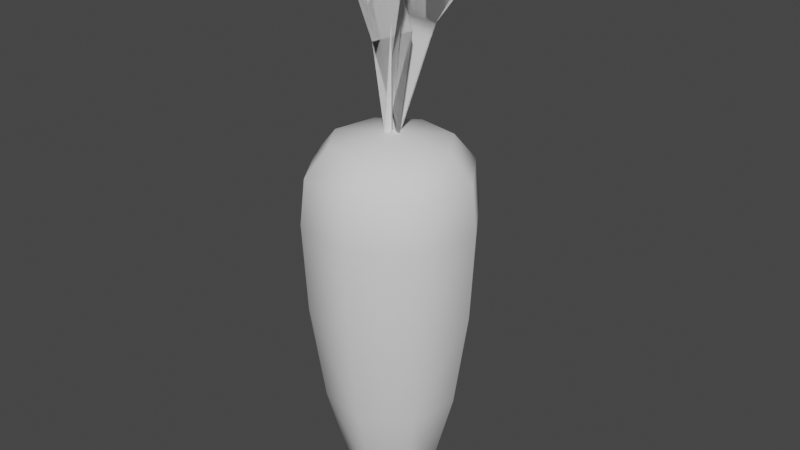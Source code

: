 # Source: Carrot.blend  (saved by Blender 3.6.13; exported with 4.5.12 LTS)
import bpy
from mathutils import Matrix  # noqa: F401  (used for matrix-valued properties, if any)

bpy.ops.wm.read_factory_settings(use_empty=True)
scene = bpy.context.scene
scene.name = 'Scene'

# ---- collections
col_collection = bpy.data.collections.new('Collection'); scene.collection.children.link(col_collection)

# ---- node groups
ng_auto_smooth = bpy.data.node_groups.new('Auto Smooth', 'GeometryNodeTree')
_s = ng_auto_smooth.interface.new_socket(name='Geometry', in_out='OUTPUT', socket_type='NodeSocketGeometry')
_s = ng_auto_smooth.interface.new_socket(name='Geometry', in_out='INPUT', socket_type='NodeSocketGeometry')
_s = ng_auto_smooth.interface.new_socket(name='Angle', in_out='INPUT', socket_type='NodeSocketFloat')
_s.subtype = 'ANGLE'
_s.min_value = 0.0
_s.max_value = 3.142
ng_auto_smooth.is_modifier = True
_N = ng_auto_smooth.nodes; _L = ng_auto_smooth.links
n0 = _N.new('NodeGroupOutput'); n0.name = 'Group Output'; n0.location = (480, -100)
n1 = _N.new('NodeGroupInput'); n1.name = 'Group Input'; n1.location = (-420, -300)
n2 = _N.new('NodeGroupInput'); n2.name = 'Group Input.001'; n2.location = (-60, -100)
n3 = _N.new('GeometryNodeSetShadeSmooth'); n3.name = 'Set Shade Smooth'; n3.location = (120, -100)
n3.domain = 'EDGE'
n4 = _N.new('GeometryNodeSetShadeSmooth'); n4.name = 'Set Shade Smooth.001'; n4.location = (300, -100)
n5 = _N.new('GeometryNodeInputMeshEdgeAngle'); n5.name = 'Edge Angle'; n5.location = (-420, -220)
n6 = _N.new('GeometryNodeInputEdgeSmooth'); n6.name = 'Is Edge Smooth'; n6.location = (-60, -160)
n7 = _N.new('GeometryNodeInputShadeSmooth'); n7.name = 'Is Face Smooth'; n7.location = (-240, -340)
n8 = _N.new('FunctionNodeBooleanMath'); n8.name = 'Boolean Math'; n8.location = (-60, -220)
n9 = _N.new('FunctionNodeCompare'); n9.name = 'Compare'; n9.location = (-240, -180)
n9.operation = 'LESS_EQUAL'
_L.new(n5.outputs[0], n9.inputs[0])
_L.new(n4.outputs[0], n0.inputs[0])
_L.new(n1.outputs[1], n9.inputs[1])
_L.new(n9.outputs[0], n8.inputs[0])
_L.new(n7.outputs[0], n8.inputs[1])
_L.new(n2.outputs[0], n3.inputs[0])
_L.new(n6.outputs[0], n3.inputs[1])
_L.new(n3.outputs[0], n4.inputs[0])
_L.new(n8.outputs[0], n3.inputs[2])
n0.is_active_output = True
ng_twosided = bpy.data.node_groups.new('TwoSided', 'GeometryNodeTree')
_s = ng_twosided.interface.new_socket(name='Geometry', in_out='OUTPUT', socket_type='NodeSocketGeometry')
_s = ng_twosided.interface.new_socket(name='Geometry', in_out='INPUT', socket_type='NodeSocketGeometry')
ng_twosided.is_modifier = True
_N = ng_twosided.nodes; _L = ng_twosided.links
n0 = _N.new('NodeGroupOutput'); n0.name = 'Group Output'; n0.location = (551, 7)
n1 = _N.new('GeometryNodeJoinGeometry'); n1.name = 'Join Geometry'; n1.location = (388, 6)
n2 = _N.new('NodeGroupInput'); n2.name = 'Group Input'; n2.location = (-35, -27)
n3 = _N.new('GeometryNodeFlipFaces'); n3.name = 'Flip Faces'; n3.location = (184, -85)
_L.new(n2.outputs[0], n3.inputs[0])
_L.new(n1.outputs[0], n0.inputs[0])
_L.new(n3.outputs[0], n1.inputs[0])
_L.new(n2.outputs[0], n1.inputs[0])
n0.is_active_output = True

# ---- world
world_world = bpy.data.worlds.new('World'); scene.world = world_world
world_world.use_nodes = True; world_world.node_tree.nodes.clear()
_N = world_world.node_tree.nodes; _L = world_world.node_tree.links
n0 = _N.new('ShaderNodeOutputWorld'); n0.name = 'World Output'; n0.location = (300, 300)
n1 = _N.new('ShaderNodeBackground'); n1.name = 'Background'; n1.location = (10, 300)
n1.inputs[0].default_value = (0.05088, 0.05088, 0.05088, 1.0)
_L.new(n1.outputs[0], n0.inputs[0])
n0.is_active_output = True
world_world.color = (0.05088, 0.05088, 0.05088)
world_world.use_sun_shadow = False
world_world.sun_shadow_jitter_overblur = 0.0

# ---- meshes
me_carrot = bpy.data.meshes.new('Carrot')
me_carrot.from_pydata([(-4.657e-09, -2.918e-07, 1.087), (0.0, 2.976e-07, -0.9209), (0.067, -0.3368, -0.298), (0.0808, -0.4062, 0.205), (0.08522, -0.4284, 0.6639), (0.2856, -0.1908, -0.298), (0.3444, -0.2301, 0.205), (0.3632, -0.2427, 0.6639), (0.3368, 0.067, -0.298), (0.4062, 0.0808, 0.205), (0.4284, 0.08522, 0.6639), (0.1908, 0.2856, -0.298), (0.2301, 0.3444, 0.205), (0.2427, 0.3632, 0.6639), (-0.067, 0.3368, -0.298), (-0.0808, 0.4062, 0.205), (-0.08522, 0.4284, 0.6639), (-0.2856, 0.1908, -0.298), (-0.3444, 0.2301, 0.205), (-0.3632, 0.2427, 0.6639), (-0.3368, -0.067, -0.298), (-0.4062, -0.0808, 0.205), (-0.4284, -0.08522, 0.6639), (-0.1908, -0.2856, -0.298), (-0.2301, -0.3444, 0.205), (-0.2427, -0.3632, 0.6639), (0.08049, -0.4046, 0.8921), (0.343, -0.2292, 0.8921), (0.4046, 0.08048, 0.8921), (0.2292, 0.343, 0.8921), (-0.08049, 0.4046, 0.8921), (-0.343, 0.2292, 0.8921), (-0.4046, -0.08049, 0.8921), (-0.2292, -0.343, 0.8921), (0.05873, -0.2952, 1.029), (0.2503, -0.1672, 1.029), (0.2952, 0.05873, 1.029), (0.1672, 0.2503, 1.029), (-0.05873, 0.2952, 1.029), (-0.2503, 0.1672, 1.029), (-0.2952, -0.05873, 1.029), (-0.1672, -0.2503, 1.029), (0.04273, -0.2148, -0.7636), (0.02806, -0.1411, -0.8711), (0.1196, -0.07991, -0.8711), (0.1821, -0.1217, -0.7636), (0.1411, 0.02806, -0.8711), (0.2148, 0.04273, -0.7636), (0.07991, 0.1196, -0.8711), (0.1217, 0.1821, -0.7636), (-0.02806, 0.1411, -0.8711), (-0.04273, 0.2148, -0.7636), (-0.1196, 0.07991, -0.8711), (-0.1821, 0.1217, -0.7636), (-0.1411, -0.02806, -0.8711), (-0.2148, -0.04273, -0.7636), (-0.07991, -0.1196, -0.8711), (-0.1217, -0.1821, -0.7636)], [], [(47, 8, 5, 45), (49, 11, 8, 47), (51, 14, 11, 49), (53, 17, 14, 51), (55, 20, 17, 53), (57, 23, 20, 55), (23, 57, 42, 2), (24, 23, 2, 3), (3, 6, 7, 4), (6, 9, 10, 7), (9, 12, 13, 10), (12, 15, 16, 13), (15, 18, 19, 16), (18, 21, 22, 19), (21, 24, 25, 22), (7, 10, 28, 27), (6, 3, 2, 5), (45, 5, 2, 42), (43, 56, 1), (1, 46, 44), (26, 33, 25, 4), (24, 21, 20, 23), (22, 25, 33, 32), (21, 18, 17, 20), (1, 56, 54), (19, 22, 32, 31), (18, 15, 14, 17), (1, 54, 52), (16, 19, 31, 30), (15, 12, 11, 14), (1, 52, 50), (13, 16, 30, 29), (12, 9, 8, 11), (1, 50, 48), (10, 13, 29, 28), (9, 6, 5, 8), (1, 48, 46), (25, 24, 3, 4), (4, 7, 27, 26), (35, 34, 26, 27), (36, 35, 27, 28), (37, 36, 28, 29), (38, 37, 29, 30), (39, 38, 30, 31), (40, 39, 31, 32), (41, 40, 32, 33), (34, 41, 33, 26), (0, 34, 35), (0, 35, 36), (0, 36, 37), (0, 37, 38), (0, 38, 39), (0, 39, 40), (0, 40, 41), (0, 41, 34), (43, 44, 45, 42), (44, 46, 47, 45), (46, 48, 49, 47), (48, 50, 51, 49), (50, 52, 53, 51), (52, 54, 55, 53), (54, 56, 57, 55), (56, 43, 42, 57), (1, 44, 43)])
me_carrot.polygons.foreach_set('use_smooth', [True] * 64)
_uv = me_carrot.uv_layers.new(name='UVMap')
_uv.uv.foreach_set('vector', [0.9853, 0.2032, 0.9822, 0.2038, 0.9468, 0.3815, 0.9495, 0.3833, 0.8833, 0.05052, 0.8815, 0.05319, 0.9822, 0.2038, 0.9853, 0.2032, 0.7032, 0.01469, 0.7038, 0.01784, 0.8815, 0.05319, 0.8833, 0.05052, 0.5505, 0.1167, 0.5532, 0.1185, 0.7038, 0.01784, 0.7032, 0.01469, 0.5147, 0.2968, 0.5178, 0.2962, 0.5532, 0.1185, 0.5505, 0.1167, 0.6167, 0.4495, 0.6185, 0.4468, 0.5178, 0.2962, 0.5147, 0.2968, 0.6185, 0.4468, 0.6167, 0.4495, 0.7968, 0.4853, 0.7962, 0.4822, 0.6203, 0.4441, 0.6185, 0.4468, 0.7962, 0.4822, 0.7955, 0.4789, 0.7955, 0.4789, 0.9441, 0.3797, 0.9413, 0.3778, 0.7949, 0.4757, 0.9441, 0.3797, 0.9789, 0.2045, 0.9757, 0.2051, 0.9413, 0.3778, 0.9789, 0.2045, 0.8797, 0.05592, 0.8778, 0.05866, 0.9757, 0.2051, 0.8797, 0.05592, 0.7045, 0.02107, 0.7051, 0.0243, 0.8778, 0.05866, 0.7045, 0.02107, 0.5559, 0.1203, 0.5587, 0.1222, 0.7051, 0.0243, 0.5559, 0.1203, 0.5211, 0.2955, 0.5243, 0.2949, 0.5587, 0.1222, 0.5211, 0.2955, 0.6203, 0.4441, 0.6222, 0.4413, 0.5243, 0.2949, 0.9413, 0.3778, 0.9757, 0.2051, 0.9725, 0.2057, 0.9386, 0.376, 0.9441, 0.3797, 0.7955, 0.4789, 0.7962, 0.4822, 0.9468, 0.3815, 0.9495, 0.3833, 0.9468, 0.3815, 0.7962, 0.4822, 0.7968, 0.4853, 0.2949, 0.476, 0.122, 0.4416, 0.25, 0.25, 0.25, 0.25, 0.476, 0.2051, 0.4416, 0.378, 0.7943, 0.4725, 0.624, 0.4386, 0.6222, 0.4413, 0.7949, 0.4757, 0.6203, 0.4441, 0.5211, 0.2955, 0.5178, 0.2962, 0.6185, 0.4468, 0.5243, 0.2949, 0.6222, 0.4413, 0.624, 0.4386, 0.5275, 0.2943, 0.5211, 0.2955, 0.5559, 0.1203, 0.5532, 0.1185, 0.5178, 0.2962, 0.25, 0.25, 0.122, 0.4416, 0.02403, 0.2949, 0.5587, 0.1222, 0.5243, 0.2949, 0.5275, 0.2943, 0.5614, 0.124, 0.5559, 0.1203, 0.7045, 0.02107, 0.7038, 0.01784, 0.5532, 0.1185, 0.25, 0.25, 0.02403, 0.2949, 0.05843, 0.122, 0.7051, 0.0243, 0.5587, 0.1222, 0.5614, 0.124, 0.7057, 0.02753, 0.7045, 0.02107, 0.8797, 0.05592, 0.8815, 0.05319, 0.7038, 0.01784, 0.25, 0.25, 0.05843, 0.122, 0.2051, 0.02403, 0.8778, 0.05866, 0.7051, 0.0243, 0.7057, 0.02753, 0.876, 0.0614, 0.8797, 0.05592, 0.9789, 0.2045, 0.9822, 0.2038, 0.8815, 0.05319, 0.25, 0.25, 0.2051, 0.02403, 0.378, 0.05843, 0.9757, 0.2051, 0.8778, 0.05866, 0.876, 0.0614, 0.9725, 0.2057, 0.9789, 0.2045, 0.9441, 0.3797, 0.9468, 0.3815, 0.9822, 0.2038, 0.25, 0.25, 0.378, 0.05843, 0.476, 0.2051, 0.6222, 0.4413, 0.6203, 0.4441, 0.7955, 0.4789, 0.7949, 0.4757, 0.7949, 0.4757, 0.9413, 0.3778, 0.9386, 0.376, 0.7943, 0.4725, 0.8513, 0.3177, 0.7738, 0.3695, 0.7943, 0.4725, 0.9386, 0.376, 0.8695, 0.2262, 0.8513, 0.3177, 0.9386, 0.376, 0.9725, 0.2057, 0.8177, 0.1487, 0.8695, 0.2262, 0.9725, 0.2057, 0.876, 0.0614, 0.7262, 0.1305, 0.8177, 0.1487, 0.876, 0.0614, 0.7057, 0.02753, 0.6487, 0.1823, 0.7262, 0.1305, 0.7057, 0.02753, 0.5614, 0.124, 0.6305, 0.2738, 0.6487, 0.1823, 0.5614, 0.124, 0.5275, 0.2943, 0.6823, 0.3513, 0.6305, 0.2738, 0.5275, 0.2943, 0.624, 0.4386, 0.7738, 0.3695, 0.6823, 0.3513, 0.624, 0.4386, 0.7943, 0.4725, 0.7586, 0.2933, 0.7738, 0.3695, 0.8513, 0.3177, 0.7867, 0.2745, 0.8513, 0.3177, 0.8695, 0.2262, 0.7933, 0.2414, 0.8695, 0.2262, 0.8177, 0.1487, 0.7745, 0.2133, 0.8177, 0.1487, 0.7262, 0.1305, 0.7414, 0.2067, 0.7262, 0.1305, 0.6487, 0.1823, 0.7133, 0.2255, 0.6487, 0.1823, 0.6305, 0.2738, 0.7067, 0.2586, 0.6305, 0.2738, 0.6823, 0.3513, 0.7255, 0.2867, 0.6823, 0.3513, 0.7738, 0.3695, 0.7999, 0.4833, 0.9465, 0.3854, 0.9495, 0.3833, 0.7968, 0.4853, 0.9503, 0.3797, 0.9847, 0.2068, 0.9853, 0.2032, 0.9495, 0.3833, 0.9833, 0.2001, 0.8854, 0.0535, 0.8833, 0.05052, 0.9853, 0.2032, 0.8797, 0.04973, 0.7068, 0.01533, 0.7032, 0.01469, 0.8833, 0.05052, 0.7001, 0.01665, 0.5535, 0.1146, 0.5505, 0.1167, 0.7032, 0.01469, 0.5497, 0.1203, 0.5153, 0.2932, 0.5147, 0.2968, 0.5505, 0.1167, 0.5167, 0.2999, 0.6146, 0.4465, 0.6167, 0.4495, 0.5147, 0.2968, 0.6203, 0.4503, 0.7932, 0.4847, 0.7968, 0.4853, 0.6167, 0.4495, 0.25, 0.25, 0.4416, 0.378, 0.2949, 0.476])
me_carrot.update()
me_carrotgreens = bpy.data.meshes.new('CarrotGreens')
me_carrotgreens.from_pydata([(0.0843, -0.0996, 0.3825), (0.02688, -0.03054, -0.02894), (0.2628, -0.204, 0.917), (-0.02688, 0.03054, -0.02894), (0.2614, -0.2297, 0.7863), (0.01282, 0.008313, 0.4429), (0.1834, -0.1106, 0.8932), (0.002063, 0.005059, 0.5769), (-0.01536, -0.03767, -0.02894), (0.2231, 0.5472, 0.9904), (0.01536, 0.03767, -0.02894), (0.1744, 0.4277, 0.9964), (0.08438, 0.2069, 0.4719), (0.2208, 0.5415, 0.8599), (0.1195, -1.006e-07, 0.4919), (0.04068, 1.863e-09, -0.02894), (-0.2009, -1.118e-07, 0.9907), (-0.04068, -1.863e-09, -0.02894), (-0.07187, -1.006e-07, 0.9966), (-0.111, -5.588e-08, 0.3969), (-0.2922, -7.451e-08, 0.8002)], [], [(4, 2, 6, 5, 3, 1, 0), (11, 9, 13, 12, 10, 8, 7), (18, 16, 20, 19, 17, 15, 14)])
_uv = me_carrotgreens.uv_layers.new(name='UVMap')
_uv.uv.foreach_set('vector', [0.0, 0.0, 0.0, 0.0, 0.0, 0.0, 0.0, 0.0, 0.0, 0.0, 0.0, 0.0, 0.0, 0.0, 0.0, 0.0, 0.0, 0.0, 0.0, 0.0, 0.0, 0.0, 0.0, 0.0, 0.0, 0.0, 0.0, 0.0, 0.0, 0.0, 0.0, 0.0, 0.0, 0.0, 0.0, 0.0, 0.0, 0.0, 0.0, 0.0, 0.0, 0.0])
me_carrotgreens.update()

# ---- objects
ob_carrot = bpy.data.objects.new('Carrot', me_carrot)
ob_carrotgreens = bpy.data.objects.new('CarrotGreens', me_carrotgreens)

# ---- transforms, parenting, visibility, modifiers, constraints
ob_carrot.location = (0.0, 0.0, 0.0)
_m = ob_carrot.modifiers.new('Auto Smooth', 'NODES')
_m.node_group = ng_auto_smooth
_gi = [s.identifier for s in ng_auto_smooth.interface.items_tree if s.item_type == 'SOCKET' and s.in_out == 'INPUT']
_m[_gi[1]] = 3.142  # Angle
ob_carrotgreens.parent = ob_carrot
ob_carrotgreens.location = (-4.657e-09, -2.918e-07, 1.077)
_m = ob_carrotgreens.modifiers.new('GeometryNodes', 'NODES')
_m.node_group = ng_twosided

# ---- collection membership
col_collection.objects.link(ob_carrot)
col_collection.objects.link(ob_carrotgreens)

# ---- scene / render settings (as saved in the file)
scene.frame_start = 1; scene.frame_end = 250; scene.frame_set(1)
scene.render.engine = 'BLENDER_EEVEE_NEXT'
scene.cycles.sampling_pattern = 'TABULATED_SOBOL'
scene.view_settings.view_transform = 'Filmic'
bpy.context.view_layer.update()

# ---- added for rendering (the .blend has no active camera and no usable light): camera, sun
cam_auto = bpy.data.cameras.new('AutoCamera')
cam_auto.lens = 50.0
cam_auto.sensor_width = 36.0
cam_auto.clip_end = 1000.0
ob_auto_camera = bpy.data.objects.new('AutoCamera', cam_auto)
scene.collection.objects.link(ob_auto_camera)
ob_auto_camera.location = (3.01962, -3.56417, 2.9919)
ob_auto_camera.rotation_euler = (1.09748, -7.21219e-08, 0.694738)
scene.camera = ob_auto_camera
light_auto_sun = bpy.data.lights.new('AutoSun', 'SUN')
light_auto_sun.energy = 3.0
light_auto_sun.angle = 0.0523599
ob_auto_sun = bpy.data.objects.new('AutoSun', light_auto_sun)
scene.collection.objects.link(ob_auto_sun)
ob_auto_sun.rotation_euler = (0.872665, 0.174533, 0.523599)
bpy.context.view_layer.update()
